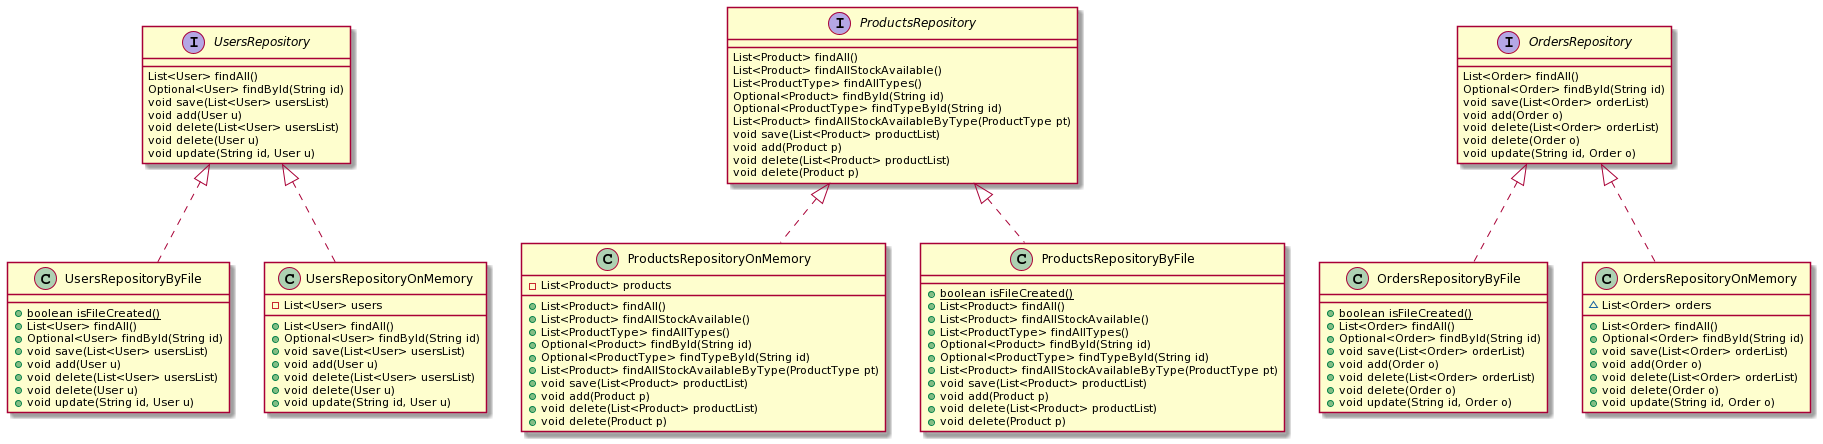

The diagram above was rendered by PlantUML. Its source (embedded in the PNG):
@startuml
interface UsersRepository [[java:com.jedago.practica_dss.persistance.UsersRepository]] {
	List<User> findAll()
	Optional<User> findById(String id)
	void save(List<User> usersList)
	void add(User u)
	void delete(List<User> usersList)
	void delete(User u)
	void update(String id, User u)
}
class UsersRepositoryByFile [[java:com.jedago.practica_dss.persistance.UsersRepositoryByFile]] {
	+{static}boolean isFileCreated()
	+List<User> findAll()
	+Optional<User> findById(String id)
	+void save(List<User> usersList)
	+void add(User u)
	+void delete(List<User> usersList)
	+void delete(User u)
	+void update(String id, User u)
}
interface UsersRepository [[java:com.jedago.practica_dss.persistance.UsersRepository]] {
}
UsersRepository <|.. UsersRepositoryByFile
class UsersRepositoryOnMemory [[java:com.jedago.practica_dss.persistance.UsersRepositoryOnMemory]] {
	-List<User> users
	+List<User> findAll()
	+Optional<User> findById(String id)
	+void save(List<User> usersList)
	+void add(User u)
	+void delete(List<User> usersList)
	+void delete(User u)
	+void update(String id, User u)
}
interface UsersRepository [[java:com.jedago.practica_dss.persistance.UsersRepository]] {
}
UsersRepository <|.. UsersRepositoryOnMemory
interface ProductsRepository [[java:com.jedago.practica_dss.persistance.ProductsRepository]] {
	List<Product> findAll()
	List<Product> findAllStockAvailable()
	List<ProductType> findAllTypes()
	Optional<Product> findById(String id)
	Optional<ProductType> findTypeById(String id)
	List<Product> findAllStockAvailableByType(ProductType pt)
	void save(List<Product> productList)
	void add(Product p)
	void delete(List<Product> productList)
	void delete(Product p)
}
class OrdersRepositoryByFile [[java:com.jedago.practica_dss.persistance.OrdersRepositoryByFile]] {
	+{static}boolean isFileCreated()
	+List<Order> findAll()
	+Optional<Order> findById(String id)
	+void save(List<Order> orderList)
	+void add(Order o)
	+void delete(List<Order> orderList)
	+void delete(Order o)
	+void update(String id, Order o)
}
interface OrdersRepository [[java:com.jedago.practica_dss.persistance.OrdersRepository]] {
}
OrdersRepository <|.. OrdersRepositoryByFile
class ProductsRepositoryOnMemory [[java:com.jedago.practica_dss.persistance.ProductsRepositoryOnMemory]] {
	-List<Product> products
	+List<Product> findAll()
	+List<Product> findAllStockAvailable()
	+List<ProductType> findAllTypes()
	+Optional<Product> findById(String id)
	+Optional<ProductType> findTypeById(String id)
	+List<Product> findAllStockAvailableByType(ProductType pt)
	+void save(List<Product> productList)
	+void add(Product p)
	+void delete(List<Product> productList)
	+void delete(Product p)
}
interface ProductsRepository [[java:com.jedago.practica_dss.persistance.ProductsRepository]] {
}
ProductsRepository <|.. ProductsRepositoryOnMemory
class OrdersRepositoryOnMemory [[java:com.jedago.practica_dss.persistance.OrdersRepositoryOnMemory]] {
	~List<Order> orders
	+List<Order> findAll()
	+Optional<Order> findById(String id)
	+void save(List<Order> orderList)
	+void add(Order o)
	+void delete(List<Order> orderList)
	+void delete(Order o)
	+void update(String id, Order o)
}
interface OrdersRepository [[java:com.jedago.practica_dss.persistance.OrdersRepository]] {
}
OrdersRepository <|.. OrdersRepositoryOnMemory
class ProductsRepositoryByFile [[java:com.jedago.practica_dss.persistance.ProductsRepositoryByFile]] {
	+{static}boolean isFileCreated()
	+List<Product> findAll()
	+List<Product> findAllStockAvailable()
	+List<ProductType> findAllTypes()
	+Optional<Product> findById(String id)
	+Optional<ProductType> findTypeById(String id)
	+List<Product> findAllStockAvailableByType(ProductType pt)
	+void save(List<Product> productList)
	+void add(Product p)
	+void delete(List<Product> productList)
	+void delete(Product p)
}
interface ProductsRepository [[java:com.jedago.practica_dss.persistance.ProductsRepository]] {
}
ProductsRepository <|.. ProductsRepositoryByFile
interface OrdersRepository [[java:com.jedago.practica_dss.persistance.OrdersRepository]] {
	List<Order> findAll()
	Optional<Order> findById(String id)
	void save(List<Order> orderList)
	void add(Order o)
	void delete(List<Order> orderList)
	void delete(Order o)
	void update(String id, Order o)
}
@enduml